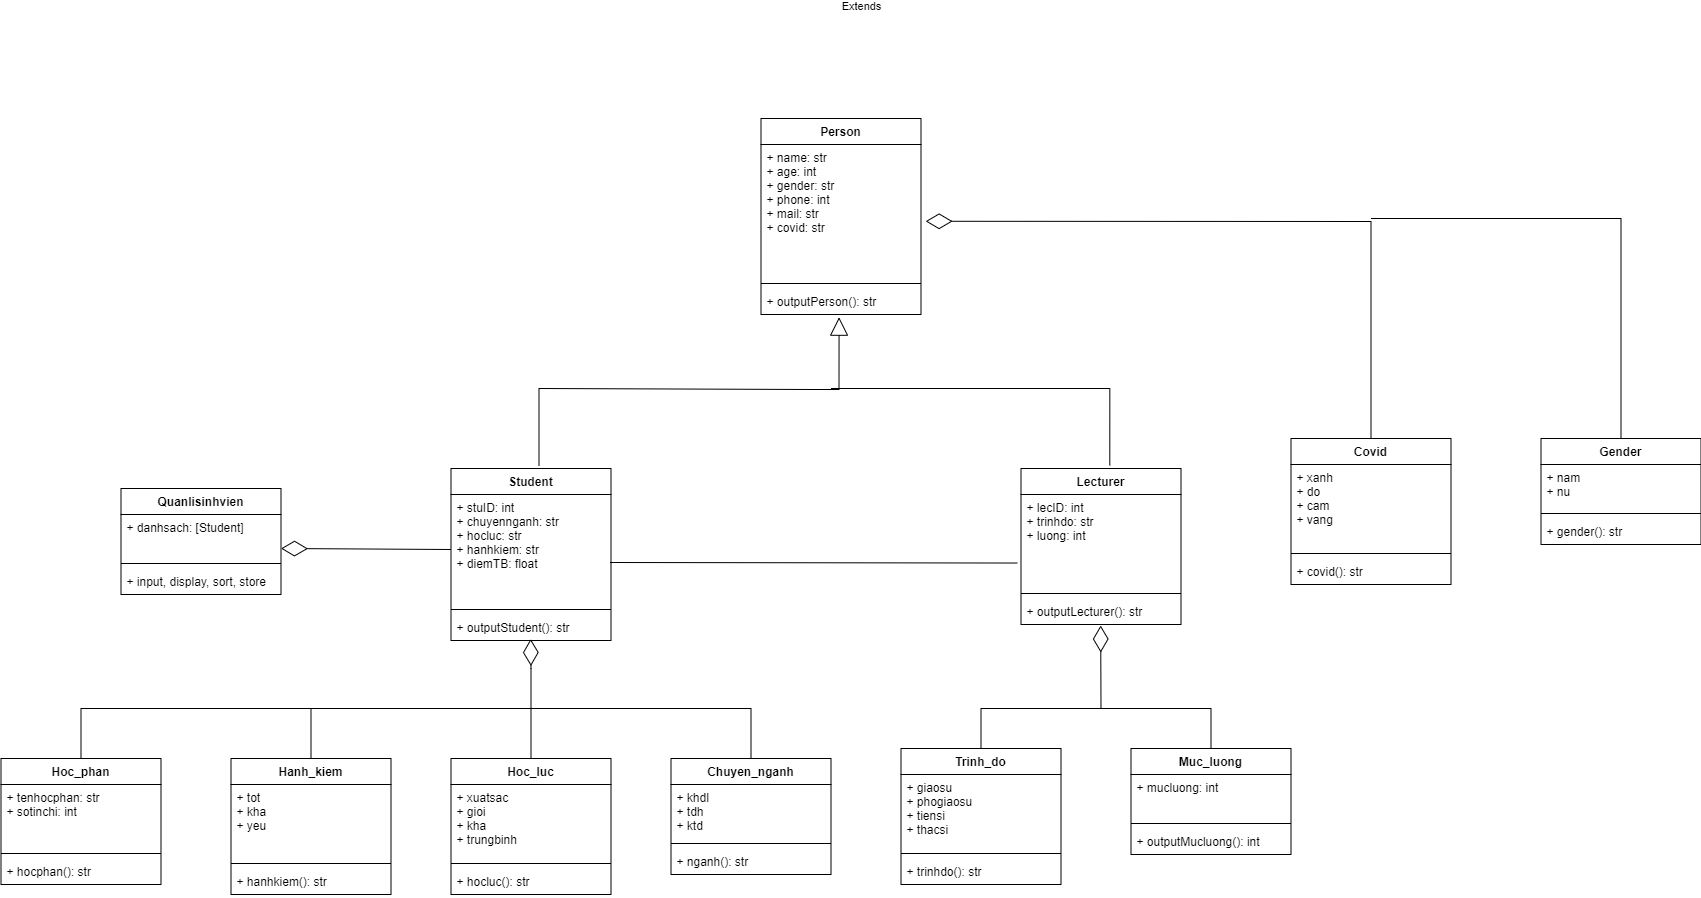

The diagram above was exported from draw.io. Its source (the exported page's mxGraphModel, read from the mxfile embedded in the PNG):
<mxGraphModel dx="3505.5" dy="2244" grid="1" gridSize="10" guides="1" tooltips="1" connect="1" arrows="1" fold="1" page="1" pageScale="1.5" pageWidth="1169" pageHeight="826" background="none" math="0" shadow="0">
  <root>
    <mxCell id="0" style=";html=1;" />
    <mxCell id="1" style=";html=1;" parent="0" />
    <mxCell id="-K7EXC38zAzKbxHOEx9v-1" value="Trinh_do" style="swimlane;fontStyle=1;align=center;verticalAlign=top;childLayout=stackLayout;horizontal=1;startSize=26;horizontalStack=0;resizeParent=1;resizeParentMax=0;resizeLast=0;collapsible=1;marginBottom=0;" parent="1" vertex="1">
      <mxGeometry x="500" y="360" width="160" height="136" as="geometry" />
    </mxCell>
    <mxCell id="-K7EXC38zAzKbxHOEx9v-2" value="+ giaosu&#10;+ phogiaosu&#10;+ tiensi&#10;+ thacsi&#10;" style="text;strokeColor=none;fillColor=none;align=left;verticalAlign=top;spacingLeft=4;spacingRight=4;overflow=hidden;rotatable=0;points=[[0,0.5],[1,0.5]];portConstraint=eastwest;" parent="-K7EXC38zAzKbxHOEx9v-1" vertex="1">
      <mxGeometry y="26" width="160" height="74" as="geometry" />
    </mxCell>
    <mxCell id="-K7EXC38zAzKbxHOEx9v-3" value="" style="line;strokeWidth=1;fillColor=none;align=left;verticalAlign=middle;spacingTop=-1;spacingLeft=3;spacingRight=3;rotatable=0;labelPosition=right;points=[];portConstraint=eastwest;" parent="-K7EXC38zAzKbxHOEx9v-1" vertex="1">
      <mxGeometry y="100" width="160" height="10" as="geometry" />
    </mxCell>
    <mxCell id="-K7EXC38zAzKbxHOEx9v-4" value="+ trinhdo(): str" style="text;strokeColor=none;fillColor=none;align=left;verticalAlign=top;spacingLeft=4;spacingRight=4;overflow=hidden;rotatable=0;points=[[0,0.5],[1,0.5]];portConstraint=eastwest;" parent="-K7EXC38zAzKbxHOEx9v-1" vertex="1">
      <mxGeometry y="110" width="160" height="26" as="geometry" />
    </mxCell>
    <mxCell id="-K7EXC38zAzKbxHOEx9v-5" value="Student" style="swimlane;fontStyle=1;align=center;verticalAlign=top;childLayout=stackLayout;horizontal=1;startSize=26;horizontalStack=0;resizeParent=1;resizeParentMax=0;resizeLast=0;collapsible=1;marginBottom=0;" parent="1" vertex="1">
      <mxGeometry x="50" y="80" width="160" height="172" as="geometry" />
    </mxCell>
    <mxCell id="-K7EXC38zAzKbxHOEx9v-6" value="+ stuID: int&#10;+ chuyennganh: str&#10;+ hocluc: str&#10;+ hanhkiem: str&#10;+ diemTB: float" style="text;strokeColor=none;fillColor=none;align=left;verticalAlign=top;spacingLeft=4;spacingRight=4;overflow=hidden;rotatable=0;points=[[0,0.5],[1,0.5]];portConstraint=eastwest;" parent="-K7EXC38zAzKbxHOEx9v-5" vertex="1">
      <mxGeometry y="26" width="160" height="110" as="geometry" />
    </mxCell>
    <mxCell id="-K7EXC38zAzKbxHOEx9v-7" value="" style="line;strokeWidth=1;fillColor=none;align=left;verticalAlign=middle;spacingTop=-1;spacingLeft=3;spacingRight=3;rotatable=0;labelPosition=right;points=[];portConstraint=eastwest;" parent="-K7EXC38zAzKbxHOEx9v-5" vertex="1">
      <mxGeometry y="136" width="160" height="10" as="geometry" />
    </mxCell>
    <mxCell id="-K7EXC38zAzKbxHOEx9v-8" value="+ outputStudent(): str" style="text;strokeColor=none;fillColor=none;align=left;verticalAlign=top;spacingLeft=4;spacingRight=4;overflow=hidden;rotatable=0;points=[[0,0.5],[1,0.5]];portConstraint=eastwest;" parent="-K7EXC38zAzKbxHOEx9v-5" vertex="1">
      <mxGeometry y="146" width="160" height="26" as="geometry" />
    </mxCell>
    <mxCell id="-K7EXC38zAzKbxHOEx9v-9" value="Lecturer" style="swimlane;fontStyle=1;align=center;verticalAlign=top;childLayout=stackLayout;horizontal=1;startSize=26;horizontalStack=0;resizeParent=1;resizeParentMax=0;resizeLast=0;collapsible=1;marginBottom=0;" parent="1" vertex="1">
      <mxGeometry x="620" y="80" width="160" height="156" as="geometry" />
    </mxCell>
    <mxCell id="-K7EXC38zAzKbxHOEx9v-10" value="+ lecID: int&#10;+ trinhdo: str&#10;+ luong: int&#10;" style="text;strokeColor=none;fillColor=none;align=left;verticalAlign=top;spacingLeft=4;spacingRight=4;overflow=hidden;rotatable=0;points=[[0,0.5],[1,0.5]];portConstraint=eastwest;" parent="-K7EXC38zAzKbxHOEx9v-9" vertex="1">
      <mxGeometry y="26" width="160" height="94" as="geometry" />
    </mxCell>
    <mxCell id="-K7EXC38zAzKbxHOEx9v-11" value="" style="line;strokeWidth=1;fillColor=none;align=left;verticalAlign=middle;spacingTop=-1;spacingLeft=3;spacingRight=3;rotatable=0;labelPosition=right;points=[];portConstraint=eastwest;" parent="-K7EXC38zAzKbxHOEx9v-9" vertex="1">
      <mxGeometry y="120" width="160" height="10" as="geometry" />
    </mxCell>
    <mxCell id="-K7EXC38zAzKbxHOEx9v-12" value="+ outputLecturer(): str" style="text;strokeColor=none;fillColor=none;align=left;verticalAlign=top;spacingLeft=4;spacingRight=4;overflow=hidden;rotatable=0;points=[[0,0.5],[1,0.5]];portConstraint=eastwest;" parent="-K7EXC38zAzKbxHOEx9v-9" vertex="1">
      <mxGeometry y="130" width="160" height="26" as="geometry" />
    </mxCell>
    <mxCell id="-K7EXC38zAzKbxHOEx9v-13" value="Person" style="swimlane;fontStyle=1;align=center;verticalAlign=top;childLayout=stackLayout;horizontal=1;startSize=26;horizontalStack=0;resizeParent=1;resizeParentMax=0;resizeLast=0;collapsible=1;marginBottom=0;" parent="1" vertex="1">
      <mxGeometry x="360" y="-270" width="160" height="196" as="geometry" />
    </mxCell>
    <mxCell id="-K7EXC38zAzKbxHOEx9v-14" value="+ name: str&#10;+ age: int&#10;+ gender: str&#10;+ phone: int&#10;+ mail: str&#10;+ covid: str&#10;" style="text;strokeColor=none;fillColor=none;align=left;verticalAlign=top;spacingLeft=4;spacingRight=4;overflow=hidden;rotatable=0;points=[[0,0.5],[1,0.5]];portConstraint=eastwest;" parent="-K7EXC38zAzKbxHOEx9v-13" vertex="1">
      <mxGeometry y="26" width="160" height="134" as="geometry" />
    </mxCell>
    <mxCell id="-K7EXC38zAzKbxHOEx9v-15" value="" style="line;strokeWidth=1;fillColor=none;align=left;verticalAlign=middle;spacingTop=-1;spacingLeft=3;spacingRight=3;rotatable=0;labelPosition=right;points=[];portConstraint=eastwest;" parent="-K7EXC38zAzKbxHOEx9v-13" vertex="1">
      <mxGeometry y="160" width="160" height="10" as="geometry" />
    </mxCell>
    <mxCell id="-K7EXC38zAzKbxHOEx9v-16" value="+ outputPerson(): str" style="text;strokeColor=none;fillColor=none;align=left;verticalAlign=top;spacingLeft=4;spacingRight=4;overflow=hidden;rotatable=0;points=[[0,0.5],[1,0.5]];portConstraint=eastwest;" parent="-K7EXC38zAzKbxHOEx9v-13" vertex="1">
      <mxGeometry y="170" width="160" height="26" as="geometry" />
    </mxCell>
    <mxCell id="-K7EXC38zAzKbxHOEx9v-17" value="Covid" style="swimlane;fontStyle=1;align=center;verticalAlign=top;childLayout=stackLayout;horizontal=1;startSize=26;horizontalStack=0;resizeParent=1;resizeParentMax=0;resizeLast=0;collapsible=1;marginBottom=0;" parent="1" vertex="1">
      <mxGeometry x="890" y="50" width="160" height="146" as="geometry" />
    </mxCell>
    <mxCell id="-K7EXC38zAzKbxHOEx9v-18" value="+ xanh&#10;+ do&#10;+ cam&#10;+ vang" style="text;strokeColor=none;fillColor=none;align=left;verticalAlign=top;spacingLeft=4;spacingRight=4;overflow=hidden;rotatable=0;points=[[0,0.5],[1,0.5]];portConstraint=eastwest;" parent="-K7EXC38zAzKbxHOEx9v-17" vertex="1">
      <mxGeometry y="26" width="160" height="84" as="geometry" />
    </mxCell>
    <mxCell id="-K7EXC38zAzKbxHOEx9v-19" value="" style="line;strokeWidth=1;fillColor=none;align=left;verticalAlign=middle;spacingTop=-1;spacingLeft=3;spacingRight=3;rotatable=0;labelPosition=right;points=[];portConstraint=eastwest;" parent="-K7EXC38zAzKbxHOEx9v-17" vertex="1">
      <mxGeometry y="110" width="160" height="10" as="geometry" />
    </mxCell>
    <mxCell id="-K7EXC38zAzKbxHOEx9v-20" value="+ covid(): str" style="text;strokeColor=none;fillColor=none;align=left;verticalAlign=top;spacingLeft=4;spacingRight=4;overflow=hidden;rotatable=0;points=[[0,0.5],[1,0.5]];portConstraint=eastwest;" parent="-K7EXC38zAzKbxHOEx9v-17" vertex="1">
      <mxGeometry y="120" width="160" height="26" as="geometry" />
    </mxCell>
    <mxCell id="-K7EXC38zAzKbxHOEx9v-21" value="Muc_luong" style="swimlane;fontStyle=1;align=center;verticalAlign=top;childLayout=stackLayout;horizontal=1;startSize=26;horizontalStack=0;resizeParent=1;resizeParentMax=0;resizeLast=0;collapsible=1;marginBottom=0;" parent="1" vertex="1">
      <mxGeometry x="730" y="360" width="160" height="106" as="geometry" />
    </mxCell>
    <mxCell id="-K7EXC38zAzKbxHOEx9v-22" value="+ mucluong: int" style="text;strokeColor=none;fillColor=none;align=left;verticalAlign=top;spacingLeft=4;spacingRight=4;overflow=hidden;rotatable=0;points=[[0,0.5],[1,0.5]];portConstraint=eastwest;" parent="-K7EXC38zAzKbxHOEx9v-21" vertex="1">
      <mxGeometry y="26" width="160" height="44" as="geometry" />
    </mxCell>
    <mxCell id="-K7EXC38zAzKbxHOEx9v-23" value="" style="line;strokeWidth=1;fillColor=none;align=left;verticalAlign=middle;spacingTop=-1;spacingLeft=3;spacingRight=3;rotatable=0;labelPosition=right;points=[];portConstraint=eastwest;" parent="-K7EXC38zAzKbxHOEx9v-21" vertex="1">
      <mxGeometry y="70" width="160" height="10" as="geometry" />
    </mxCell>
    <mxCell id="-K7EXC38zAzKbxHOEx9v-24" value="+ outputMucluong(): int" style="text;strokeColor=none;fillColor=none;align=left;verticalAlign=top;spacingLeft=4;spacingRight=4;overflow=hidden;rotatable=0;points=[[0,0.5],[1,0.5]];portConstraint=eastwest;" parent="-K7EXC38zAzKbxHOEx9v-21" vertex="1">
      <mxGeometry y="80" width="160" height="26" as="geometry" />
    </mxCell>
    <mxCell id="-K7EXC38zAzKbxHOEx9v-29" value="Gender" style="swimlane;fontStyle=1;align=center;verticalAlign=top;childLayout=stackLayout;horizontal=1;startSize=26;horizontalStack=0;resizeParent=1;resizeParentMax=0;resizeLast=0;collapsible=1;marginBottom=0;" parent="1" vertex="1">
      <mxGeometry x="1140" y="50" width="160" height="106" as="geometry" />
    </mxCell>
    <mxCell id="-K7EXC38zAzKbxHOEx9v-30" value="+ nam&#10;+ nu" style="text;strokeColor=none;fillColor=none;align=left;verticalAlign=top;spacingLeft=4;spacingRight=4;overflow=hidden;rotatable=0;points=[[0,0.5],[1,0.5]];portConstraint=eastwest;" parent="-K7EXC38zAzKbxHOEx9v-29" vertex="1">
      <mxGeometry y="26" width="160" height="44" as="geometry" />
    </mxCell>
    <mxCell id="-K7EXC38zAzKbxHOEx9v-31" value="" style="line;strokeWidth=1;fillColor=none;align=left;verticalAlign=middle;spacingTop=-1;spacingLeft=3;spacingRight=3;rotatable=0;labelPosition=right;points=[];portConstraint=eastwest;" parent="-K7EXC38zAzKbxHOEx9v-29" vertex="1">
      <mxGeometry y="70" width="160" height="10" as="geometry" />
    </mxCell>
    <mxCell id="-K7EXC38zAzKbxHOEx9v-32" value="+ gender(): str" style="text;strokeColor=none;fillColor=none;align=left;verticalAlign=top;spacingLeft=4;spacingRight=4;overflow=hidden;rotatable=0;points=[[0,0.5],[1,0.5]];portConstraint=eastwest;" parent="-K7EXC38zAzKbxHOEx9v-29" vertex="1">
      <mxGeometry y="80" width="160" height="26" as="geometry" />
    </mxCell>
    <mxCell id="-K7EXC38zAzKbxHOEx9v-33" value="Chuyen_nganh" style="swimlane;fontStyle=1;align=center;verticalAlign=top;childLayout=stackLayout;horizontal=1;startSize=26;horizontalStack=0;resizeParent=1;resizeParentMax=0;resizeLast=0;collapsible=1;marginBottom=0;" parent="1" vertex="1">
      <mxGeometry x="270" y="370" width="160" height="116" as="geometry" />
    </mxCell>
    <mxCell id="-K7EXC38zAzKbxHOEx9v-34" value="+ khdl&#10;+ tdh&#10;+ ktd" style="text;strokeColor=none;fillColor=none;align=left;verticalAlign=top;spacingLeft=4;spacingRight=4;overflow=hidden;rotatable=0;points=[[0,0.5],[1,0.5]];portConstraint=eastwest;" parent="-K7EXC38zAzKbxHOEx9v-33" vertex="1">
      <mxGeometry y="26" width="160" height="54" as="geometry" />
    </mxCell>
    <mxCell id="-K7EXC38zAzKbxHOEx9v-35" value="" style="line;strokeWidth=1;fillColor=none;align=left;verticalAlign=middle;spacingTop=-1;spacingLeft=3;spacingRight=3;rotatable=0;labelPosition=right;points=[];portConstraint=eastwest;" parent="-K7EXC38zAzKbxHOEx9v-33" vertex="1">
      <mxGeometry y="80" width="160" height="10" as="geometry" />
    </mxCell>
    <mxCell id="-K7EXC38zAzKbxHOEx9v-36" value="+ nganh(): str" style="text;strokeColor=none;fillColor=none;align=left;verticalAlign=top;spacingLeft=4;spacingRight=4;overflow=hidden;rotatable=0;points=[[0,0.5],[1,0.5]];portConstraint=eastwest;" parent="-K7EXC38zAzKbxHOEx9v-33" vertex="1">
      <mxGeometry y="90" width="160" height="26" as="geometry" />
    </mxCell>
    <mxCell id="-K7EXC38zAzKbxHOEx9v-38" value="Hoc_luc" style="swimlane;fontStyle=1;align=center;verticalAlign=top;childLayout=stackLayout;horizontal=1;startSize=26;horizontalStack=0;resizeParent=1;resizeParentMax=0;resizeLast=0;collapsible=1;marginBottom=0;" parent="1" vertex="1">
      <mxGeometry x="50" y="370" width="160" height="136" as="geometry" />
    </mxCell>
    <mxCell id="-K7EXC38zAzKbxHOEx9v-39" value="+ xuatsac&#10;+ gioi&#10;+ kha&#10;+ trungbinh" style="text;strokeColor=none;fillColor=none;align=left;verticalAlign=top;spacingLeft=4;spacingRight=4;overflow=hidden;rotatable=0;points=[[0,0.5],[1,0.5]];portConstraint=eastwest;" parent="-K7EXC38zAzKbxHOEx9v-38" vertex="1">
      <mxGeometry y="26" width="160" height="74" as="geometry" />
    </mxCell>
    <mxCell id="-K7EXC38zAzKbxHOEx9v-40" value="" style="line;strokeWidth=1;fillColor=none;align=left;verticalAlign=middle;spacingTop=-1;spacingLeft=3;spacingRight=3;rotatable=0;labelPosition=right;points=[];portConstraint=eastwest;" parent="-K7EXC38zAzKbxHOEx9v-38" vertex="1">
      <mxGeometry y="100" width="160" height="10" as="geometry" />
    </mxCell>
    <mxCell id="-K7EXC38zAzKbxHOEx9v-41" value="+ hocluc(): str" style="text;strokeColor=none;fillColor=none;align=left;verticalAlign=top;spacingLeft=4;spacingRight=4;overflow=hidden;rotatable=0;points=[[0,0.5],[1,0.5]];portConstraint=eastwest;" parent="-K7EXC38zAzKbxHOEx9v-38" vertex="1">
      <mxGeometry y="110" width="160" height="26" as="geometry" />
    </mxCell>
    <mxCell id="-K7EXC38zAzKbxHOEx9v-42" value="Hanh_kiem" style="swimlane;fontStyle=1;align=center;verticalAlign=top;childLayout=stackLayout;horizontal=1;startSize=26;horizontalStack=0;resizeParent=1;resizeParentMax=0;resizeLast=0;collapsible=1;marginBottom=0;" parent="1" vertex="1">
      <mxGeometry x="-170" y="370" width="160" height="136" as="geometry" />
    </mxCell>
    <mxCell id="-K7EXC38zAzKbxHOEx9v-43" value="+ tot&#10;+ kha&#10;+ yeu" style="text;strokeColor=none;fillColor=none;align=left;verticalAlign=top;spacingLeft=4;spacingRight=4;overflow=hidden;rotatable=0;points=[[0,0.5],[1,0.5]];portConstraint=eastwest;" parent="-K7EXC38zAzKbxHOEx9v-42" vertex="1">
      <mxGeometry y="26" width="160" height="74" as="geometry" />
    </mxCell>
    <mxCell id="-K7EXC38zAzKbxHOEx9v-44" value="" style="line;strokeWidth=1;fillColor=none;align=left;verticalAlign=middle;spacingTop=-1;spacingLeft=3;spacingRight=3;rotatable=0;labelPosition=right;points=[];portConstraint=eastwest;" parent="-K7EXC38zAzKbxHOEx9v-42" vertex="1">
      <mxGeometry y="100" width="160" height="10" as="geometry" />
    </mxCell>
    <mxCell id="-K7EXC38zAzKbxHOEx9v-45" value="+ hanhkiem(): str" style="text;strokeColor=none;fillColor=none;align=left;verticalAlign=top;spacingLeft=4;spacingRight=4;overflow=hidden;rotatable=0;points=[[0,0.5],[1,0.5]];portConstraint=eastwest;" parent="-K7EXC38zAzKbxHOEx9v-42" vertex="1">
      <mxGeometry y="110" width="160" height="26" as="geometry" />
    </mxCell>
    <mxCell id="-K7EXC38zAzKbxHOEx9v-46" value="Extends" style="endArrow=block;endSize=16;endFill=0;html=1;rounded=0;entryX=0.488;entryY=1.103;entryDx=0;entryDy=0;entryPerimeter=0;exitX=0.55;exitY=-0.017;exitDx=0;exitDy=0;exitPerimeter=0;" parent="1" source="-K7EXC38zAzKbxHOEx9v-5" target="-K7EXC38zAzKbxHOEx9v-16" edge="1">
      <mxGeometry x="1" y="-309" width="160" relative="1" as="geometry">
        <mxPoint x="330" as="sourcePoint" />
        <mxPoint x="490" as="targetPoint" />
        <Array as="points">
          <mxPoint x="138" />
          <mxPoint x="410" y="1" />
          <mxPoint x="438" y="1" />
        </Array>
        <mxPoint x="-287" y="-310" as="offset" />
      </mxGeometry>
    </mxCell>
    <mxCell id="-K7EXC38zAzKbxHOEx9v-50" value="" style="endArrow=none;html=1;edgeStyle=orthogonalEdgeStyle;rounded=0;entryX=0.555;entryY=-0.02;entryDx=0;entryDy=0;entryPerimeter=0;" parent="1" target="-K7EXC38zAzKbxHOEx9v-9" edge="1">
      <mxGeometry relative="1" as="geometry">
        <mxPoint x="430" as="sourcePoint" />
        <mxPoint x="600" as="targetPoint" />
      </mxGeometry>
    </mxCell>
    <mxCell id="-K7EXC38zAzKbxHOEx9v-56" value="" style="endArrow=diamondThin;endFill=0;endSize=24;html=1;rounded=0;entryX=1.029;entryY=0.573;entryDx=0;entryDy=0;entryPerimeter=0;exitX=0.5;exitY=0;exitDx=0;exitDy=0;" parent="1" source="-K7EXC38zAzKbxHOEx9v-17" target="-K7EXC38zAzKbxHOEx9v-14" edge="1">
      <mxGeometry width="160" relative="1" as="geometry">
        <mxPoint x="740" y="-160" as="sourcePoint" />
        <mxPoint x="900" y="-160" as="targetPoint" />
        <Array as="points">
          <mxPoint x="970" y="-167" />
        </Array>
      </mxGeometry>
    </mxCell>
    <mxCell id="-K7EXC38zAzKbxHOEx9v-57" value="" style="endArrow=none;html=1;rounded=0;entryX=0.5;entryY=0;entryDx=0;entryDy=0;" parent="1" target="-K7EXC38zAzKbxHOEx9v-29" edge="1">
      <mxGeometry width="50" height="50" relative="1" as="geometry">
        <mxPoint x="970" y="-170" as="sourcePoint" />
        <mxPoint x="1245" y="-190" as="targetPoint" />
        <Array as="points">
          <mxPoint x="1220" y="-170" />
        </Array>
      </mxGeometry>
    </mxCell>
    <mxCell id="-K7EXC38zAzKbxHOEx9v-58" value="" style="endArrow=none;html=1;rounded=0;entryX=-0.023;entryY=0.729;entryDx=0;entryDy=0;entryPerimeter=0;" parent="1" target="-K7EXC38zAzKbxHOEx9v-10" edge="1">
      <mxGeometry width="50" height="50" relative="1" as="geometry">
        <mxPoint x="209" y="174" as="sourcePoint" />
        <mxPoint x="420" y="156" as="targetPoint" />
      </mxGeometry>
    </mxCell>
    <mxCell id="-K7EXC38zAzKbxHOEx9v-61" value="" style="endArrow=none;html=1;rounded=0;exitX=0.5;exitY=0;exitDx=0;exitDy=0;" parent="1" source="-K7EXC38zAzKbxHOEx9v-33" edge="1">
      <mxGeometry width="50" height="50" relative="1" as="geometry">
        <mxPoint x="570" y="260" as="sourcePoint" />
        <mxPoint x="130" y="320" as="targetPoint" />
        <Array as="points">
          <mxPoint x="350" y="320" />
        </Array>
      </mxGeometry>
    </mxCell>
    <mxCell id="-K7EXC38zAzKbxHOEx9v-62" value="" style="endArrow=none;html=1;rounded=0;" parent="1" edge="1">
      <mxGeometry width="50" height="50" relative="1" as="geometry">
        <mxPoint x="-90" y="370" as="sourcePoint" />
        <mxPoint x="130" y="320" as="targetPoint" />
        <Array as="points">
          <mxPoint x="-90" y="320" />
        </Array>
      </mxGeometry>
    </mxCell>
    <mxCell id="-K7EXC38zAzKbxHOEx9v-63" value="" style="endArrow=none;html=1;rounded=0;exitX=0.5;exitY=0;exitDx=0;exitDy=0;" parent="1" source="-K7EXC38zAzKbxHOEx9v-21" edge="1">
      <mxGeometry width="50" height="50" relative="1" as="geometry">
        <mxPoint x="901.92" y="370" as="sourcePoint" />
        <mxPoint x="681.92" y="320" as="targetPoint" />
        <Array as="points">
          <mxPoint x="810" y="320" />
        </Array>
      </mxGeometry>
    </mxCell>
    <mxCell id="-K7EXC38zAzKbxHOEx9v-65" value="" style="endArrow=diamondThin;endFill=0;endSize=24;html=1;rounded=0;exitX=0.5;exitY=0;exitDx=0;exitDy=0;entryX=0.498;entryY=0.943;entryDx=0;entryDy=0;entryPerimeter=0;" parent="1" source="-K7EXC38zAzKbxHOEx9v-38" target="-K7EXC38zAzKbxHOEx9v-8" edge="1">
      <mxGeometry width="160" relative="1" as="geometry">
        <mxPoint x="130" y="340" as="sourcePoint" />
        <mxPoint x="290" y="340" as="targetPoint" />
        <Array as="points">
          <mxPoint x="130" y="280" />
        </Array>
      </mxGeometry>
    </mxCell>
    <mxCell id="-K7EXC38zAzKbxHOEx9v-66" value="" style="endArrow=diamondThin;endFill=0;endSize=24;html=1;rounded=0;entryX=0.498;entryY=1.039;entryDx=0;entryDy=0;entryPerimeter=0;exitX=0.5;exitY=0;exitDx=0;exitDy=0;" parent="1" source="-K7EXC38zAzKbxHOEx9v-1" target="-K7EXC38zAzKbxHOEx9v-12" edge="1">
      <mxGeometry width="160" relative="1" as="geometry">
        <mxPoint x="590" y="320" as="sourcePoint" />
        <mxPoint x="750" y="320" as="targetPoint" />
        <Array as="points">
          <mxPoint x="580" y="320" />
          <mxPoint x="700" y="320" />
        </Array>
      </mxGeometry>
    </mxCell>
    <mxCell id="alJrD1w51R9ZXDwrbZ36-1" value="Hoc_phan" style="swimlane;fontStyle=1;align=center;verticalAlign=top;childLayout=stackLayout;horizontal=1;startSize=26;horizontalStack=0;resizeParent=1;resizeParentMax=0;resizeLast=0;collapsible=1;marginBottom=0;" vertex="1" parent="1">
      <mxGeometry x="-400" y="370" width="160" height="126" as="geometry" />
    </mxCell>
    <mxCell id="alJrD1w51R9ZXDwrbZ36-2" value="+ tenhocphan: str&#10;+ sotinchi: int" style="text;strokeColor=none;fillColor=none;align=left;verticalAlign=top;spacingLeft=4;spacingRight=4;overflow=hidden;rotatable=0;points=[[0,0.5],[1,0.5]];portConstraint=eastwest;" vertex="1" parent="alJrD1w51R9ZXDwrbZ36-1">
      <mxGeometry y="26" width="160" height="64" as="geometry" />
    </mxCell>
    <mxCell id="alJrD1w51R9ZXDwrbZ36-3" value="" style="line;strokeWidth=1;fillColor=none;align=left;verticalAlign=middle;spacingTop=-1;spacingLeft=3;spacingRight=3;rotatable=0;labelPosition=right;points=[];portConstraint=eastwest;" vertex="1" parent="alJrD1w51R9ZXDwrbZ36-1">
      <mxGeometry y="90" width="160" height="10" as="geometry" />
    </mxCell>
    <mxCell id="alJrD1w51R9ZXDwrbZ36-4" value="+ hocphan(): str" style="text;strokeColor=none;fillColor=none;align=left;verticalAlign=top;spacingLeft=4;spacingRight=4;overflow=hidden;rotatable=0;points=[[0,0.5],[1,0.5]];portConstraint=eastwest;" vertex="1" parent="alJrD1w51R9ZXDwrbZ36-1">
      <mxGeometry y="100" width="160" height="26" as="geometry" />
    </mxCell>
    <mxCell id="alJrD1w51R9ZXDwrbZ36-6" value="" style="endArrow=none;html=1;rounded=0;exitX=0.5;exitY=0;exitDx=0;exitDy=0;" edge="1" parent="1" source="alJrD1w51R9ZXDwrbZ36-1">
      <mxGeometry width="50" height="50" relative="1" as="geometry">
        <mxPoint x="-320" y="350" as="sourcePoint" />
        <mxPoint x="-70" y="320" as="targetPoint" />
        <Array as="points">
          <mxPoint x="-320" y="320" />
        </Array>
      </mxGeometry>
    </mxCell>
    <mxCell id="alJrD1w51R9ZXDwrbZ36-8" value="Quanlisinhvien" style="swimlane;fontStyle=1;align=center;verticalAlign=top;childLayout=stackLayout;horizontal=1;startSize=26;horizontalStack=0;resizeParent=1;resizeParentMax=0;resizeLast=0;collapsible=1;marginBottom=0;" vertex="1" parent="1">
      <mxGeometry x="-280" y="100" width="160" height="106" as="geometry" />
    </mxCell>
    <mxCell id="alJrD1w51R9ZXDwrbZ36-9" value="+ danhsach: [Student]" style="text;strokeColor=none;fillColor=none;align=left;verticalAlign=top;spacingLeft=4;spacingRight=4;overflow=hidden;rotatable=0;points=[[0,0.5],[1,0.5]];portConstraint=eastwest;" vertex="1" parent="alJrD1w51R9ZXDwrbZ36-8">
      <mxGeometry y="26" width="160" height="44" as="geometry" />
    </mxCell>
    <mxCell id="alJrD1w51R9ZXDwrbZ36-10" value="" style="line;strokeWidth=1;fillColor=none;align=left;verticalAlign=middle;spacingTop=-1;spacingLeft=3;spacingRight=3;rotatable=0;labelPosition=right;points=[];portConstraint=eastwest;" vertex="1" parent="alJrD1w51R9ZXDwrbZ36-8">
      <mxGeometry y="70" width="160" height="10" as="geometry" />
    </mxCell>
    <mxCell id="alJrD1w51R9ZXDwrbZ36-11" value="+ input, display, sort, store" style="text;strokeColor=none;fillColor=none;align=left;verticalAlign=top;spacingLeft=4;spacingRight=4;overflow=hidden;rotatable=0;points=[[0,0.5],[1,0.5]];portConstraint=eastwest;" vertex="1" parent="alJrD1w51R9ZXDwrbZ36-8">
      <mxGeometry y="80" width="160" height="26" as="geometry" />
    </mxCell>
    <mxCell id="alJrD1w51R9ZXDwrbZ36-13" value="" style="endArrow=diamondThin;endFill=0;endSize=24;html=1;rounded=0;exitX=0;exitY=0.5;exitDx=0;exitDy=0;" edge="1" parent="1" source="-K7EXC38zAzKbxHOEx9v-6">
      <mxGeometry width="160" relative="1" as="geometry">
        <mxPoint x="-120" y="156" as="sourcePoint" />
        <mxPoint x="-120" y="160" as="targetPoint" />
      </mxGeometry>
    </mxCell>
  </root>
</mxGraphModel>